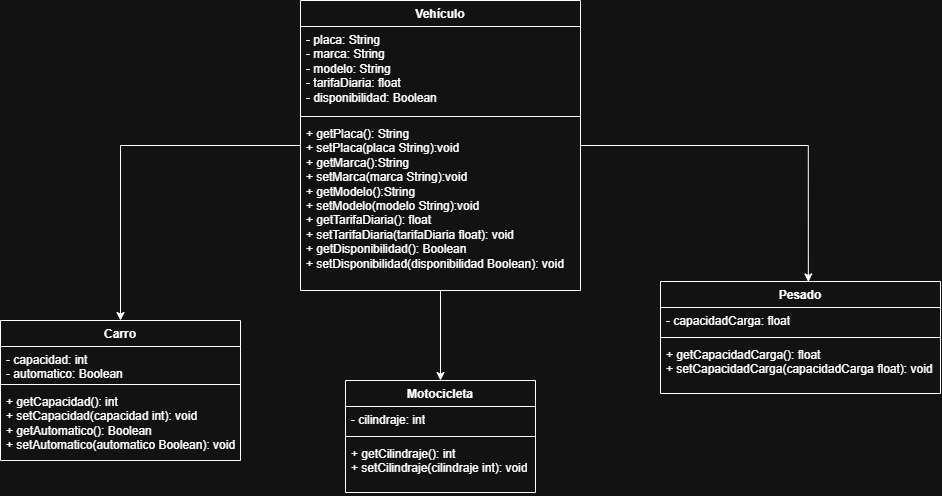

The diagram above was exported from draw.io. Its source (the exported page's mxGraphModel, read from the mxfile embedded in the PNG):
<mxGraphModel dx="2298" dy="687" grid="1" gridSize="10" guides="1" tooltips="1" connect="1" arrows="1" fold="1" page="1" pageScale="1" pageWidth="827" pageHeight="1169" math="0" shadow="0">
  <root>
    <mxCell id="0" />
    <mxCell id="1" parent="0" />
    <mxCell id="DLPnHyccZ7Uop_Rm7tbQ-5" edge="1" parent="1" source="PMY80eZ-RfCb-VwF3aqJ-1" style="edgeStyle=orthogonalEdgeStyle;rounded=0;orthogonalLoop=1;jettySize=auto;html=1;entryX=0.5;entryY=0;entryDx=0;entryDy=0;" target="3fSQCABR-KYNAfkBnbkQ-2">
      <mxGeometry relative="1" as="geometry">
        <mxPoint x="95" y="320" as="targetPoint" />
      </mxGeometry>
    </mxCell>
    <mxCell id="DLPnHyccZ7Uop_Rm7tbQ-6" edge="1" parent="1" source="PMY80eZ-RfCb-VwF3aqJ-1" style="edgeStyle=orthogonalEdgeStyle;rounded=0;orthogonalLoop=1;jettySize=auto;html=1;entryX=0.5;entryY=0;entryDx=0;entryDy=0;" target="PMY80eZ-RfCb-VwF3aqJ-9">
      <mxGeometry relative="1" as="geometry" />
    </mxCell>
    <mxCell id="PMY80eZ-RfCb-VwF3aqJ-1" parent="1" style="swimlane;fontStyle=1;align=center;verticalAlign=top;childLayout=stackLayout;horizontal=1;startSize=26;horizontalStack=0;resizeParent=1;resizeParentMax=0;resizeLast=0;collapsible=1;marginBottom=0;whiteSpace=wrap;html=1;" value="Vehículo" vertex="1">
      <mxGeometry height="290" width="280" x="290" y="30" as="geometry" />
    </mxCell>
    <mxCell id="PMY80eZ-RfCb-VwF3aqJ-2" parent="PMY80eZ-RfCb-VwF3aqJ-1" style="text;strokeColor=none;fillColor=none;align=left;verticalAlign=top;spacingLeft=4;spacingRight=4;overflow=hidden;rotatable=0;points=[[0,0.5],[1,0.5]];portConstraint=eastwest;whiteSpace=wrap;html=1;" value="- placa: String&lt;div&gt;&lt;div&gt;- marca: String&lt;/div&gt;&lt;div&gt;- modelo: String&lt;/div&gt;&lt;div&gt;- tarifaDiaria: float&lt;/div&gt;&lt;div&gt;- disponibilidad: Boolean&lt;/div&gt;&lt;div&gt;&lt;br&gt;&lt;/div&gt;&lt;div&gt;&lt;br&gt;&lt;/div&gt;&lt;/div&gt;" vertex="1">
      <mxGeometry height="86" width="280" y="26" as="geometry" />
    </mxCell>
    <mxCell id="PMY80eZ-RfCb-VwF3aqJ-3" parent="PMY80eZ-RfCb-VwF3aqJ-1" style="line;strokeWidth=1;fillColor=none;align=left;verticalAlign=middle;spacingTop=-1;spacingLeft=3;spacingRight=3;rotatable=0;labelPosition=right;points=[];portConstraint=eastwest;strokeColor=inherit;" value="" vertex="1">
      <mxGeometry height="8" width="280" y="112" as="geometry" />
    </mxCell>
    <mxCell id="PMY80eZ-RfCb-VwF3aqJ-4" parent="PMY80eZ-RfCb-VwF3aqJ-1" style="text;strokeColor=none;fillColor=none;align=left;verticalAlign=top;spacingLeft=4;spacingRight=4;overflow=hidden;rotatable=0;points=[[0,0.5],[1,0.5]];portConstraint=eastwest;whiteSpace=wrap;html=1;" value="+ getPlaca(): String&lt;div&gt;+ setPlaca(placa String):void&lt;/div&gt;&lt;div&gt;+ getMarca():String&lt;/div&gt;&lt;div&gt;+ setMarca(marca String):void&lt;/div&gt;&lt;div&gt;+ getModelo():String&lt;/div&gt;&lt;div&gt;+ setModelo(modelo String):void&lt;/div&gt;&lt;div&gt;+ getTarifaDiaria(): float&lt;/div&gt;&lt;div&gt;+ setTarifaDiaria(tarifaDiaria float): void&lt;/div&gt;&lt;div&gt;+ getDisponibilidad(): Boolean&lt;/div&gt;&lt;div&gt;+ setDisponibilidad(disponibilidad Boolean): void&lt;/div&gt;" vertex="1">
      <mxGeometry height="170" width="280" y="120" as="geometry" />
    </mxCell>
    <mxCell id="PMY80eZ-RfCb-VwF3aqJ-9" parent="1" style="swimlane;fontStyle=1;align=center;verticalAlign=top;childLayout=stackLayout;horizontal=1;startSize=26;horizontalStack=0;resizeParent=1;resizeParentMax=0;resizeLast=0;collapsible=1;marginBottom=0;whiteSpace=wrap;html=1;" value="Motocicleta" vertex="1">
      <mxGeometry height="112" width="190" x="335" y="410" as="geometry" />
    </mxCell>
    <mxCell id="PMY80eZ-RfCb-VwF3aqJ-10" parent="PMY80eZ-RfCb-VwF3aqJ-9" style="text;strokeColor=none;fillColor=none;align=left;verticalAlign=top;spacingLeft=4;spacingRight=4;overflow=hidden;rotatable=0;points=[[0,0.5],[1,0.5]];portConstraint=eastwest;whiteSpace=wrap;html=1;" value="- cilindraje: int" vertex="1">
      <mxGeometry height="26" width="190" y="26" as="geometry" />
    </mxCell>
    <mxCell id="PMY80eZ-RfCb-VwF3aqJ-11" parent="PMY80eZ-RfCb-VwF3aqJ-9" style="line;strokeWidth=1;fillColor=none;align=left;verticalAlign=middle;spacingTop=-1;spacingLeft=3;spacingRight=3;rotatable=0;labelPosition=right;points=[];portConstraint=eastwest;strokeColor=inherit;" value="" vertex="1">
      <mxGeometry height="8" width="190" y="52" as="geometry" />
    </mxCell>
    <mxCell id="PMY80eZ-RfCb-VwF3aqJ-12" parent="PMY80eZ-RfCb-VwF3aqJ-9" style="text;strokeColor=none;fillColor=none;align=left;verticalAlign=top;spacingLeft=4;spacingRight=4;overflow=hidden;rotatable=0;points=[[0,0.5],[1,0.5]];portConstraint=eastwest;whiteSpace=wrap;html=1;" value="+ getCilindraje(): int&lt;div&gt;+ setCilindraje(cilindraje int): void&lt;/div&gt;" vertex="1">
      <mxGeometry height="52" width="190" y="60" as="geometry" />
    </mxCell>
    <mxCell id="PMY80eZ-RfCb-VwF3aqJ-13" parent="1" style="swimlane;fontStyle=1;align=center;verticalAlign=top;childLayout=stackLayout;horizontal=1;startSize=26;horizontalStack=0;resizeParent=1;resizeParentMax=0;resizeLast=0;collapsible=1;marginBottom=0;whiteSpace=wrap;html=1;" value="Pesado" vertex="1">
      <mxGeometry height="112" width="280" x="650" y="311" as="geometry" />
    </mxCell>
    <mxCell id="PMY80eZ-RfCb-VwF3aqJ-14" parent="PMY80eZ-RfCb-VwF3aqJ-13" style="text;strokeColor=none;fillColor=none;align=left;verticalAlign=top;spacingLeft=4;spacingRight=4;overflow=hidden;rotatable=0;points=[[0,0.5],[1,0.5]];portConstraint=eastwest;whiteSpace=wrap;html=1;" value="- capacidadCarga: float" vertex="1">
      <mxGeometry height="26" width="280" y="26" as="geometry" />
    </mxCell>
    <mxCell id="PMY80eZ-RfCb-VwF3aqJ-15" parent="PMY80eZ-RfCb-VwF3aqJ-13" style="line;strokeWidth=1;fillColor=none;align=left;verticalAlign=middle;spacingTop=-1;spacingLeft=3;spacingRight=3;rotatable=0;labelPosition=right;points=[];portConstraint=eastwest;strokeColor=inherit;" value="" vertex="1">
      <mxGeometry height="8" width="280" y="52" as="geometry" />
    </mxCell>
    <mxCell id="PMY80eZ-RfCb-VwF3aqJ-16" parent="PMY80eZ-RfCb-VwF3aqJ-13" style="text;strokeColor=none;fillColor=none;align=left;verticalAlign=top;spacingLeft=4;spacingRight=4;overflow=hidden;rotatable=0;points=[[0,0.5],[1,0.5]];portConstraint=eastwest;whiteSpace=wrap;html=1;" value="+ getCapacidadCarga(): float&lt;div&gt;+ setCapacidadCarga(capacidadCarga float): void&lt;/div&gt;" vertex="1">
      <mxGeometry height="52" width="280" y="60" as="geometry" />
    </mxCell>
    <mxCell id="DLPnHyccZ7Uop_Rm7tbQ-7" edge="1" parent="1" source="PMY80eZ-RfCb-VwF3aqJ-1" style="edgeStyle=orthogonalEdgeStyle;rounded=0;orthogonalLoop=1;jettySize=auto;html=1;entryX=0.528;entryY=0.004;entryDx=0;entryDy=0;entryPerimeter=0;" target="PMY80eZ-RfCb-VwF3aqJ-13">
      <mxGeometry relative="1" as="geometry" />
    </mxCell>
    <mxCell id="3fSQCABR-KYNAfkBnbkQ-2" parent="1" style="swimlane;fontStyle=1;align=center;verticalAlign=top;childLayout=stackLayout;horizontal=1;startSize=26;horizontalStack=0;resizeParent=1;resizeParentMax=0;resizeLast=0;collapsible=1;marginBottom=0;whiteSpace=wrap;html=1;" value="Carro" vertex="1">
      <mxGeometry height="140" width="240" x="-10" y="350" as="geometry" />
    </mxCell>
    <mxCell id="3fSQCABR-KYNAfkBnbkQ-3" parent="3fSQCABR-KYNAfkBnbkQ-2" style="text;strokeColor=none;fillColor=none;align=left;verticalAlign=top;spacingLeft=4;spacingRight=4;overflow=hidden;rotatable=0;points=[[0,0.5],[1,0.5]];portConstraint=eastwest;whiteSpace=wrap;html=1;" value="- capacidad: int&lt;div&gt;- automatico: Boolean&lt;/div&gt;" vertex="1">
      <mxGeometry height="34" width="240" y="26" as="geometry" />
    </mxCell>
    <mxCell id="3fSQCABR-KYNAfkBnbkQ-4" parent="3fSQCABR-KYNAfkBnbkQ-2" style="line;strokeWidth=1;fillColor=none;align=left;verticalAlign=middle;spacingTop=-1;spacingLeft=3;spacingRight=3;rotatable=0;labelPosition=right;points=[];portConstraint=eastwest;strokeColor=inherit;" value="" vertex="1">
      <mxGeometry height="8" width="240" y="60" as="geometry" />
    </mxCell>
    <mxCell id="3fSQCABR-KYNAfkBnbkQ-5" parent="3fSQCABR-KYNAfkBnbkQ-2" style="text;strokeColor=none;fillColor=none;align=left;verticalAlign=top;spacingLeft=4;spacingRight=4;overflow=hidden;rotatable=0;points=[[0,0.5],[1,0.5]];portConstraint=eastwest;whiteSpace=wrap;html=1;" value="+ getCapacidad(): int&lt;div&gt;+ setCapacidad(capacidad int): void&lt;/div&gt;&lt;div&gt;+ getAutomatico(): Boolean&lt;/div&gt;&lt;div&gt;+ setAutomatico(automatico Boolean): void&lt;/div&gt;" vertex="1">
      <mxGeometry height="72" width="240" y="68" as="geometry" />
    </mxCell>
  </root>
</mxGraphModel>